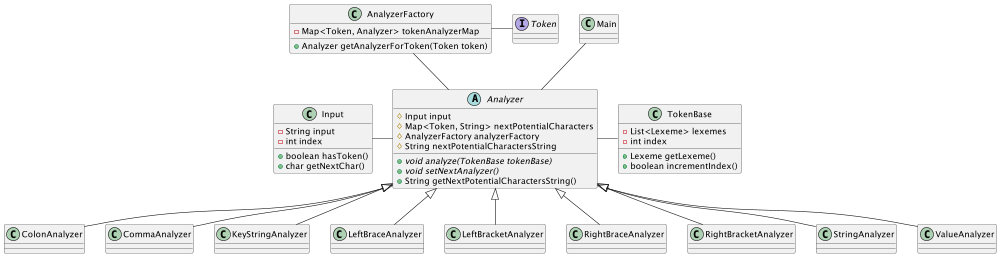

The diagram above was rendered by PlantUML. Its source (embedded in the PNG):
@startuml
'https://plantuml.com/class-diagram
scale 1000 width

class Main{}

abstract class Analyzer {
	# Input input
	# Map<Token, String> nextPotentialCharacters
	# AnalyzerFactory analyzerFactory
	# String nextPotentialCharactersString
	
	+ {abstract} void analyze(TokenBase tokenBase)
    + {abstract} void setNextAnalyzer()
    + String getNextPotentialCharactersString()
}

class TokenBase {
	- List<Lexeme> lexemes
	- int index

	+ Lexeme getLexeme()
	+ boolean incrementIndex()
}

interface Token {
}

class AnalyzerFactory {
	- Map<Token, Analyzer> tokenAnalyzerMap
	+ Analyzer getAnalyzerForToken(Token token)
}

class Input {
	- String input
	- int index

	+ boolean hasToken()
	+ char getNextChar()
}

class ColonAnalyzer extends Analyzer {}

class CommaAnalyzer extends Analyzer {}

class KeyStringAnalyzer extends Analyzer {}

class LeftBraceAnalyzer extends Analyzer {}

class LeftBracketAnalyzer extends Analyzer {}

class RightBraceAnalyzer extends Analyzer {}

class RightBracketAnalyzer extends Analyzer {}

class StringAnalyzer extends Analyzer {}

class ValueAnalyzer extends Analyzer {}

AnalyzerFactory -down- Analyzer
Analyzer -right- TokenBase
Analyzer -left- Input
AnalyzerFactory -right- Token
Main -- Analyzer

@enduml